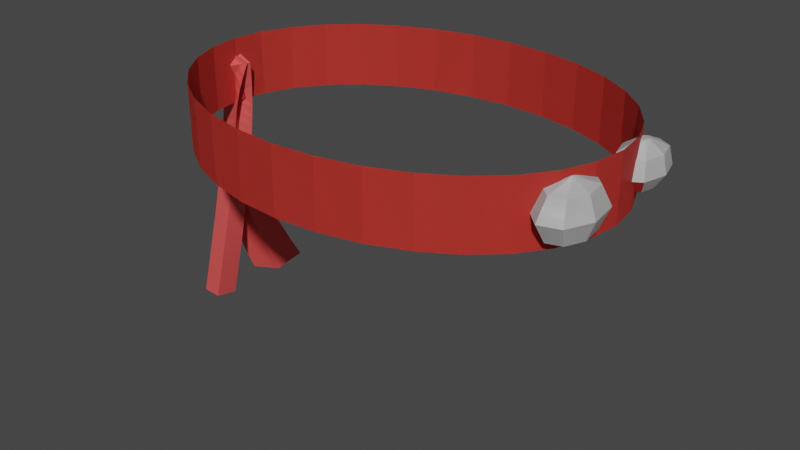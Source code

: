 # Source: bandana.blend  (saved by Blender 2.93.21; exported with 4.5.12 LTS)
import bpy
from mathutils import Matrix  # noqa: F401  (used for matrix-valued properties, if any)

bpy.ops.wm.read_factory_settings(use_empty=True)
scene = bpy.context.scene
scene.name = 'Scene'

# ---- collections
col_collection = bpy.data.collections.new('Collection'); scene.collection.children.link(col_collection)

# ---- materials (node trees are filled in below, after node groups)
mat_bandana_001 = bpy.data.materials.new('Bandana.001')
mat_bandana_001.use_transparent_shadow = False
mat_eyes = bpy.data.materials.new('Eyes')
mat_eyes.use_transparent_shadow = False
mat_bandana_002 = bpy.data.materials.new('Bandana.002')
mat_bandana_002.use_transparent_shadow = False
mat_bandana = bpy.data.materials.new('Bandana')
mat_bandana.use_transparent_shadow = False
mat_bandana_003 = bpy.data.materials.new('Bandana.003')
mat_bandana_003.use_transparent_shadow = False
mat_eyes_001 = bpy.data.materials.new('Eyes.001')
mat_eyes_001.use_transparent_shadow = False

# ---- material node trees
mat_bandana_001.use_nodes = True; mat_bandana_001.node_tree.nodes.clear()
_N = mat_bandana_001.node_tree.nodes; _L = mat_bandana_001.node_tree.links
n0 = _N.new('ShaderNodeBsdfPrincipled'); n0.name = 'Principled BSDF'; n0.location = (10, 300)
n0.distribution = 'GGX'
n0.subsurface_method = 'BURLEY'
n0.inputs[0].default_value = (0.8, 0.06162, 0.04723, 1.0)
n0.inputs[3].default_value = 1.45
n0.inputs[27].default_value = (0.0, 0.0, 0.0, 1.0)
n0.inputs[28].default_value = 1.0
n1 = _N.new('ShaderNodeOutputMaterial'); n1.name = 'Material Output'; n1.location = (300, 300)
_L.new(n0.outputs[0], n1.inputs[0])
n1.is_active_output = True
mat_eyes.use_nodes = True; mat_eyes.node_tree.nodes.clear()
_N = mat_eyes.node_tree.nodes; _L = mat_eyes.node_tree.links
n0 = _N.new('ShaderNodeBsdfPrincipled'); n0.name = 'Principled BSDF'; n0.location = (10, 300)
n0.distribution = 'GGX'
n0.subsurface_method = 'BURLEY'
n0.inputs[3].default_value = 1.45
n0.inputs[27].default_value = (0.0, 0.0, 0.0, 1.0)
n0.inputs[28].default_value = 1.0
n1 = _N.new('ShaderNodeOutputMaterial'); n1.name = 'Material Output'; n1.location = (300, 300)
_L.new(n0.outputs[0], n1.inputs[0])
n1.is_active_output = True
mat_bandana_002.use_nodes = True; mat_bandana_002.node_tree.nodes.clear()
_N = mat_bandana_002.node_tree.nodes; _L = mat_bandana_002.node_tree.links
n0 = _N.new('ShaderNodeBsdfPrincipled'); n0.name = 'Principled BSDF'; n0.location = (10, 300)
n0.distribution = 'GGX'
n0.subsurface_method = 'BURLEY'
n0.inputs[0].default_value = (0.8, 0.08682, 0.08474, 1.0)
n0.inputs[3].default_value = 1.45
n0.inputs[27].default_value = (0.0, 0.0, 0.0, 1.0)
n0.inputs[28].default_value = 1.0
n1 = _N.new('ShaderNodeOutputMaterial'); n1.name = 'Material Output'; n1.location = (300, 300)
_L.new(n0.outputs[0], n1.inputs[0])
n1.is_active_output = True
mat_bandana.use_nodes = True; mat_bandana.node_tree.nodes.clear()
_N = mat_bandana.node_tree.nodes; _L = mat_bandana.node_tree.links
n0 = _N.new('ShaderNodeBsdfPrincipled'); n0.name = 'Principled BSDF'; n0.location = (10, 300)
n0.distribution = 'GGX'
n0.subsurface_method = 'BURLEY'
n0.inputs[0].default_value = (0.8, 0.07803, 0.07223, 1.0)
n0.inputs[3].default_value = 1.45
n0.inputs[27].default_value = (0.0, 0.0, 0.0, 1.0)
n0.inputs[28].default_value = 1.0
n1 = _N.new('ShaderNodeOutputMaterial'); n1.name = 'Material Output'; n1.location = (300, 300)
_L.new(n0.outputs[0], n1.inputs[0])
n1.is_active_output = True
mat_bandana_003.use_nodes = True; mat_bandana_003.node_tree.nodes.clear()
_N = mat_bandana_003.node_tree.nodes; _L = mat_bandana_003.node_tree.links
n0 = _N.new('ShaderNodeBsdfPrincipled'); n0.name = 'Principled BSDF'; n0.location = (10, 300)
n0.distribution = 'GGX'
n0.subsurface_method = 'BURLEY'
n0.inputs[0].default_value = (0.8, 0.06162, 0.04723, 1.0)
n0.inputs[3].default_value = 1.45
n0.inputs[27].default_value = (0.0, 0.0, 0.0, 1.0)
n0.inputs[28].default_value = 1.0
n1 = _N.new('ShaderNodeOutputMaterial'); n1.name = 'Material Output'; n1.location = (300, 300)
_L.new(n0.outputs[0], n1.inputs[0])
n1.is_active_output = True
mat_eyes_001.use_nodes = True; mat_eyes_001.node_tree.nodes.clear()
_N = mat_eyes_001.node_tree.nodes; _L = mat_eyes_001.node_tree.links
n0 = _N.new('ShaderNodeBsdfPrincipled'); n0.name = 'Principled BSDF'; n0.location = (10, 300)
n0.distribution = 'GGX'
n0.subsurface_method = 'BURLEY'
n0.inputs[3].default_value = 1.45
n0.inputs[27].default_value = (0.0, 0.0, 0.0, 1.0)
n0.inputs[28].default_value = 1.0
n1 = _N.new('ShaderNodeOutputMaterial'); n1.name = 'Material Output'; n1.location = (300, 300)
_L.new(n0.outputs[0], n1.inputs[0])
n1.is_active_output = True

# ---- world
world_world = bpy.data.worlds.new('World'); scene.world = world_world
world_world.use_nodes = True; world_world.node_tree.nodes.clear()
_N = world_world.node_tree.nodes; _L = world_world.node_tree.links
n0 = _N.new('ShaderNodeOutputWorld'); n0.name = 'World Output'; n0.location = (300, 300)
n1 = _N.new('ShaderNodeBackground'); n1.name = 'Background'; n1.location = (10, 300)
n1.inputs[0].default_value = (0.05088, 0.05088, 0.05088, 1.0)
_L.new(n1.outputs[0], n0.inputs[0])
n0.is_active_output = True
world_world.color = (0.05088, 0.05088, 0.05088)
world_world.use_sun_shadow = False
world_world.sun_shadow_jitter_overblur = 0.0

# ---- meshes
me_cylinder = bpy.data.meshes.new('Cylinder')
me_cylinder.from_pydata([(0.0, 1.0, -0.3), (0.0, 1.0, 0.3), (0.1951, 0.9808, -0.3), (0.1951, 0.9808, 0.3), (0.3827, 0.9239, -0.3), (0.3827, 0.9239, 0.3), (0.5556, 0.8315, -0.3), (0.5556, 0.8315, 0.3), (0.7071, 0.7071, -0.3), (0.7071, 0.7071, 0.3), (0.8315, 0.5556, -0.3), (0.8315, 0.5556, 0.3), (0.9239, 0.3827, -0.3), (0.9239, 0.3827, 0.3), (0.9808, 0.1951, -0.3), (0.9808, 0.1951, 0.3), (1.0, -4.371e-08, -0.3), (1.0, -4.371e-08, 0.3), (0.9808, -0.1951, -0.3), (0.9808, -0.1951, 0.3), (0.9239, -0.3827, -0.3), (0.9239, -0.3827, 0.3), (0.8315, -0.5556, -0.3), (0.8315, -0.5556, 0.3), (0.7071, -0.7071, -0.3), (0.7071, -0.7071, 0.3), (0.5556, -0.8315, -0.3), (0.5556, -0.8315, 0.3), (0.3827, -0.9239, -0.3), (0.3827, -0.9239, 0.3), (0.1951, -0.9808, -0.3), (0.1951, -0.9808, 0.3), (-8.742e-08, -1.0, -0.3), (-8.742e-08, -1.0, 0.3), (-0.1951, -0.9808, -0.3), (-0.1951, -0.9808, 0.3), (-0.3827, -0.9239, -0.3), (-0.3827, -0.9239, 0.3), (-0.5556, -0.8315, -0.3), (-0.5556, -0.8315, 0.3), (-0.7071, -0.7071, -0.3), (-0.7071, -0.7071, 0.3), (-0.8315, -0.5556, -0.3), (-0.8315, -0.5556, 0.3), (-0.9239, -0.3827, -0.3), (-0.9239, -0.3827, 0.3), (-0.9808, -0.1951, -0.3), (-0.9808, -0.1951, 0.3), (-1.0, 1.192e-08, -0.3), (-1.0, 1.192e-08, 0.3), (-0.9808, 0.1951, -0.3), (-0.9808, 0.1951, 0.3), (-0.9239, 0.3827, -0.3), (-0.9239, 0.3827, 0.3), (-0.8315, 0.5556, -0.3), (-0.8315, 0.5556, 0.3), (-0.7071, 0.7071, -0.3), (-0.7071, 0.7071, 0.3), (-0.5556, 0.8315, -0.3), (-0.5556, 0.8315, 0.3), (-0.3827, 0.9239, -0.3), (-0.3827, 0.9239, 0.3), (-0.1951, 0.9808, -0.3), (-0.1951, 0.9808, 0.3), (0.95, 0.3743, 0.206), (1.054, -0.1944, -5.409e-09), (0.95, 0.5079, 0.1167), (0.95, 0.45, -0.1746), (0.8633, -0.2988, -0.1768), (1.023, -0.2351, -0.1768), (0.8633, -0.2988, 0.1768), (0.9672, -0.16, 0.1768), (0.8274, -0.2846, -5.409e-09), (0.95, -0.3333, -0.25), (0.9645, 0.3623, 0.206), (1.012, 0.4568, 0.1167), (1.023, 0.479, -0.04097), (0.9912, 0.4158, -0.1746), (0.95, -0.3333, 0.25), (0.9744, -0.08814, -5.409e-09), (0.9705, 0.3333, 0.206), (1.037, 0.3333, 0.1167), (1.053, 0.3333, -0.04097), (1.008, 0.3333, -0.1746), (0.8765, -0.4315, -0.1768), (0.9672, -0.16, -0.1768), (1.073, -0.3821, -5.409e-09), (0.8765, -0.4315, 0.1768), (0.9645, 0.3044, 0.206), (0.8461, -0.4722, -5.409e-09), (1.012, 0.2099, 0.1167), (1.023, 0.1877, -0.04097), (0.9912, 0.2508, -0.1746), (1.037, -0.3678, -0.1768), (1.037, -0.3678, 0.1768), (0.95, 0.2924, 0.206), (0.95, 0.1587, 0.1167), (0.95, 0.1274, -0.04097), (0.95, 0.2167, -0.1746), (0.9328, -0.5067, -0.1768), (0.9355, 0.3044, 0.206), (0.8883, 0.2099, 0.1167), (0.8772, 0.1877, -0.04097), (0.9328, -0.5067, 0.1768), (0.9088, 0.2508, -0.1746), (0.9256, -0.5785, -5.409e-09), (0.95, 0.3333, 0.21), (0.9295, 0.3333, 0.206), (0.8627, 0.3333, 0.1167), (0.847, 0.3333, -0.04097), (0.8917, 0.3333, -0.1746), (0.9355, 0.3623, 0.206), (0.8883, 0.4568, 0.1167), (0.9991, -0.4803, -0.1768), (0.8772, 0.479, -0.04097), (0.9088, 0.4158, -0.1746), (0.9991, -0.4803, 0.1768), (1.019, -0.5412, -5.409e-09), (1.023, -0.2351, 0.1768), (0.95, 0.5393, -0.04097), (0.95, 0.3333, -0.21), (0.9009, -0.1863, -0.1768), (0.9009, -0.1863, 0.1768), (0.8806, -0.1255, -5.409e-09)], [], [(0, 1, 3, 2), (2, 3, 5, 4), (4, 5, 7, 6), (6, 7, 9, 8), (8, 9, 11, 10), (10, 11, 13, 12), (12, 13, 15, 14), (14, 15, 17, 16), (16, 17, 19, 18), (18, 19, 21, 20), (20, 21, 23, 22), (22, 23, 25, 24), (24, 25, 27, 26), (26, 27, 29, 28), (28, 29, 31, 30), (30, 31, 33, 32), (32, 33, 35, 34), (34, 35, 37, 36), (36, 37, 39, 38), (38, 39, 41, 40), (40, 41, 43, 42), (42, 43, 45, 44), (44, 45, 47, 46), (46, 47, 49, 48), (48, 49, 51, 50), (50, 51, 53, 52), (52, 53, 55, 54), (54, 55, 57, 56), (56, 57, 59, 58), (58, 59, 61, 60), (60, 61, 63, 62), (62, 63, 1, 0), (96, 90, 88, 95), (75, 66, 64, 74), (92, 83, 82, 91), (81, 75, 74, 80), (76, 119, 66, 75), (74, 106, 80), (113, 117, 105, 99), (67, 77, 120), (77, 83, 120), (77, 67, 119, 76), (108, 101, 100, 107), (91, 82, 81, 90), (93, 86, 117, 113), (90, 81, 80, 88), (79, 85, 121, 123), (83, 92, 120), (80, 106, 88), (73, 121, 85), (122, 70, 78), (98, 92, 91, 97), (97, 91, 90, 96), (112, 108, 107, 111), (92, 98, 120), (123, 121, 68, 72), (69, 93, 73), (99, 105, 89, 84), (88, 106, 95), (78, 116, 94), (117, 86, 94, 116), (87, 70, 72, 89), (99, 84, 73), (72, 68, 84, 89), (122, 123, 72, 70), (102, 97, 96, 101), (104, 98, 97, 102), (103, 105, 117, 116), (98, 104, 120), (95, 106, 100), (78, 118, 71), (65, 69, 85, 79), (87, 103, 78), (103, 87, 89, 105), (73, 85, 69), (65, 118, 94, 86), (110, 104, 102, 109), (109, 102, 101, 108), (104, 110, 120), (113, 99, 73), (100, 106, 107), (71, 122, 78), (115, 110, 109, 114), (114, 109, 108, 112), (110, 115, 120), (107, 106, 111), (122, 71, 79, 123), (65, 79, 71, 118), (115, 67, 120), (93, 69, 65, 86), (103, 116, 78), (111, 106, 64), (101, 96, 95, 100), (68, 121, 73), (64, 106, 74), (113, 73, 93), (94, 118, 78), (84, 68, 73), (70, 87, 78), (82, 76, 75, 81), (83, 77, 76, 82), (114, 119, 67, 115), (112, 66, 119, 114), (111, 64, 66, 112)])
me_cylinder.polygons.foreach_set('material_index', [0, 0, 0, 0, 0, 0, 0, 0, 0, 0, 0, 0, 0, 0, 0, 0, 0, 0, 0, 0, 0, 0, 0, 0, 0, 0, 0, 0, 0, 0, 0, 0, 1, 1, 1, 1, 1, 1, 1, 1, 1, 1, 1, 1, 1, 1, 1, 1, 1, 0, 1, 0, 1, 1, 0, 1, 1, 1, 1, 1, 1, 1, 0, 1, 1, 1, 1, 1, 0, 1, 1, 1, 1, 1, 1, 1, 1, 1, 0, 1, 1, 1, 1, 1, 0, 1, 1, 1, 0, 1, 1, 1, 1, 0, 1, 1, 1, 0, 1, 1, 1, 1, 1, 1])
_uv = me_cylinder.uv_layers.new(name='UVMap')
_uv.uv.foreach_set('vector', [1.0, 0.5, 1.0, 1.0, 0.9688, 1.0, 0.9688, 0.5, 0.9688, 0.5, 0.9688, 1.0, 0.9375, 1.0, 0.9375, 0.5, 0.9375, 0.5, 0.9375, 1.0, 0.9062, 1.0, 0.9062, 0.5, 0.9062, 0.5, 0.9062, 1.0, 0.875, 1.0, 0.875, 0.5, 0.875, 0.5, 0.875, 1.0, 0.8438, 1.0, 0.8438, 0.5, 0.8438, 0.5, 0.8438, 1.0, 0.8125, 1.0, 0.8125, 0.5, 0.8125, 0.5, 0.8125, 1.0, 0.7812, 1.0, 0.7812, 0.5, 0.7812, 0.5, 0.7812, 1.0, 0.75, 1.0, 0.75, 0.5, 0.75, 0.5, 0.75, 1.0, 0.7188, 1.0, 0.7188, 0.5, 0.7188, 0.5, 0.7188, 1.0, 0.6875, 1.0, 0.6875, 0.5, 0.6875, 0.5, 0.6875, 1.0, 0.6562, 1.0, 0.6562, 0.5, 0.6562, 0.5, 0.6562, 1.0, 0.625, 1.0, 0.625, 0.5, 0.625, 0.5, 0.625, 1.0, 0.5938, 1.0, 0.5938, 0.5, 0.5938, 0.5, 0.5938, 1.0, 0.5625, 1.0, 0.5625, 0.5, 0.5625, 0.5, 0.5625, 1.0, 0.5312, 1.0, 0.5312, 0.5, 0.5312, 0.5, 0.5312, 1.0, 0.5, 1.0, 0.5, 0.5, 0.5, 0.5, 0.5, 1.0, 0.4688, 1.0, 0.4688, 0.5, 0.4688, 0.5, 0.4688, 1.0, 0.4375, 1.0, 0.4375, 0.5, 0.4375, 0.5, 0.4375, 1.0, 0.4062, 1.0, 0.4062, 0.5, 0.4062, 0.5, 0.4062, 1.0, 0.375, 1.0, 0.375, 0.5, 0.375, 0.5, 0.375, 1.0, 0.3438, 1.0, 0.3438, 0.5, 0.3438, 0.5, 0.3438, 1.0, 0.3125, 1.0, 0.3125, 0.5, 0.3125, 0.5, 0.3125, 1.0, 0.2812, 1.0, 0.2812, 0.5, 0.2812, 0.5, 0.2812, 1.0, 0.25, 1.0, 0.25, 0.5, 0.25, 0.5, 0.25, 1.0, 0.2188, 1.0, 0.2188, 0.5, 0.2188, 0.5, 0.2188, 1.0, 0.1875, 1.0, 0.1875, 0.5, 0.1875, 0.5, 0.1875, 1.0, 0.1562, 1.0, 0.1562, 0.5, 0.1562, 0.5, 0.1562, 1.0, 0.125, 1.0, 0.125, 0.5, 0.125, 0.5, 0.125, 1.0, 0.09375, 1.0, 0.09375, 0.5, 0.09375, 0.5, 0.09375, 1.0, 0.0625, 1.0, 0.0625, 0.5, 0.0625, 0.5, 0.0625, 1.0, 0.03125, 1.0, 0.03125, 0.5, 0.03125, 0.5, 0.03125, 1.0, 0.0, 1.0, 0.0, 0.5, 0.25, 0.6875, 0.375, 0.6875, 0.375, 0.9375, 0.25, 0.9375, 0.625, 0.6875, 0.75, 0.6875, 0.75, 0.9375, 0.625, 0.9375, 0.375, 0.1875, 0.5, 0.1875, 0.5, 0.4375, 0.375, 0.4375, 0.5, 0.6875, 0.625, 0.6875, 0.625, 0.9375, 0.5, 0.9375, 0.625, 0.4375, 0.75, 0.4375, 0.75, 0.6875, 0.625, 0.6875, 0.625, 0.9375, 0.5156, 1.0, 0.5, 0.9375, 0.3438, 0.25, 0.3437, 0.5, 0.2187, 0.5, 0.2188, 0.25, 0.75, 0.1875, 0.625, 0.1875, 0.7969, 0.0, 0.625, 0.1875, 0.5, 0.1875, 0.6719, 0.0, 0.625, 0.1875, 0.75, 0.1875, 0.75, 0.4375, 0.625, 0.4375, 1.0, 0.6875, 0.125, 0.6875, 0.125, 0.9375, 1.0, 0.9375, 0.375, 0.4375, 0.5, 0.4375, 0.5, 0.6875, 0.375, 0.6875, 0.4688, 0.25, 0.4687, 0.5, 0.3437, 0.5, 0.3438, 0.25, 0.375, 0.6875, 0.5, 0.6875, 0.5, 0.9375, 0.375, 0.9375, 0.7188, 0.5, 0.7188, 0.25, 0.8438, 0.25, 0.8437, 0.5, 0.5, 0.1875, 0.375, 0.1875, 0.5469, 0.0, 0.5, 0.9375, 0.3906, 1.0, 0.375, 0.9375, 0.9219, 0.0, 0.8438, 0.25, 0.7188, 0.25, 0.8438, 0.75, 0.9688, 0.75, 0.7656, 1.0, 0.25, 0.1875, 0.375, 0.1875, 0.375, 0.4375, 0.25, 0.4375, 0.25, 0.4375, 0.375, 0.4375, 0.375, 0.6875, 0.25, 0.6875, 0.875, 0.6875, 2.98e-08, 0.6875, 1.0, 0.9375, 0.875, 0.9375, 0.375, 0.1875, 0.25, 0.1875, 0.4219, 0.0, 0.8437, 0.5, 0.8438, 0.25, 0.9688, 0.25, 0.9687, 0.5, 0.5938, 0.25, 0.4688, 0.25, 0.6719, 0.0, 0.2188, 0.25, 0.2187, 0.5, 0.09375, 0.5, 0.09375, 0.25, 0.375, 0.9375, 0.2656, 1.0, 0.25, 0.9375, 0.2656, 1.0, 0.3438, 0.75, 0.4688, 0.75, 0.3437, 0.5, 0.4687, 0.5, 0.4688, 0.75, 0.3438, 0.75, 0.09375, 0.75, 0.9688, 0.75, 0.9687, 0.5, 0.09375, 0.5, 0.2188, 0.25, 0.09375, 0.25, 0.2969, 0.0, 0.9687, 0.5, 0.9688, 0.25, 0.09375, 0.25, 0.09375, 0.5, 0.8438, 0.75, 0.8437, 0.5, 0.9687, 0.5, 0.9688, 0.75, 0.125, 0.4375, 0.25, 0.4375, 0.25, 0.6875, 0.125, 0.6875, 0.125, 0.1875, 0.25, 0.1875, 0.25, 0.4375, 0.125, 0.4375, 0.2188, 0.75, 0.2187, 0.5, 0.3437, 0.5, 0.3438, 0.75, 0.25, 0.1875, 0.125, 0.1875, 0.2969, 0.0, 0.25, 0.9375, 0.1406, 1.0, 0.125, 0.9375, 0.5156, 1.0, 0.5938, 0.75, 0.7188, 0.75, 0.5938, 0.5, 0.5938, 0.25, 0.7188, 0.25, 0.7188, 0.5, 0.09375, 0.75, 0.2188, 0.75, 0.01563, 1.0, 0.2188, 0.75, 0.09375, 0.75, 0.09375, 0.5, 0.2187, 0.5, 0.7969, 0.0, 0.7188, 0.25, 0.5938, 0.25, 0.5938, 0.5, 0.5938, 0.75, 0.4688, 0.75, 0.4687, 0.5, 1.0, 0.1875, 0.125, 0.1875, 0.125, 0.4375, 1.0, 0.4375, 1.0, 0.4375, 0.125, 0.4375, 0.125, 0.6875, 1.0, 0.6875, 0.125, 0.1875, 1.0, 0.1875, 0.1719, 0.0, 0.3438, 0.25, 0.2188, 0.25, 0.4219, 0.0, 0.125, 0.9375, 0.01563, 1.0, 1.0, 0.9375, 0.7188, 0.75, 0.8438, 0.75, 0.6406, 1.0, 0.875, 0.1875, 0.0, 0.1875, 0.0, 0.4375, 0.875, 0.4375, 0.875, 0.4375, 0.0, 0.4375, 2.98e-08, 0.6875, 0.875, 0.6875, 1.0, 0.1875, 0.875, 0.1875, 0.04688, 0.0, 1.0, 0.9375, 0.8906, 1.0, 0.875, 0.9375, 0.8438, 0.75, 0.7188, 0.75, 0.7188, 0.5, 0.8437, 0.5, 0.5938, 0.5, 0.7188, 0.5, 0.7188, 0.75, 0.5938, 0.75, 0.875, 0.1875, 0.75, 0.1875, 0.9219, 0.0, 0.4688, 0.25, 0.5938, 0.25, 0.5938, 0.5, 0.4687, 0.5, 0.2188, 0.75, 0.3438, 0.75, 0.1406, 1.0, 0.875, 0.9375, 0.7656, 1.0, 0.75, 0.9375, 0.125, 0.6875, 0.25, 0.6875, 0.25, 0.9375, 0.125, 0.9375, 0.9688, 0.25, 0.8438, 0.25, 0.04688, 0.0, 0.75, 0.9375, 0.6406, 1.0, 0.625, 0.9375, 0.3438, 0.25, 0.5469, 0.0, 0.4688, 0.25, 0.4688, 0.75, 0.5938, 0.75, 0.3906, 1.0, 0.09375, 0.25, 0.9688, 0.25, 0.1719, 0.0, 0.9688, 0.75, 0.09375, 0.75, 0.8906, 1.0, 0.5, 0.4375, 0.625, 0.4375, 0.625, 0.6875, 0.5, 0.6875, 0.5, 0.1875, 0.625, 0.1875, 0.625, 0.4375, 0.5, 0.4375, 0.875, 0.4375, 0.75, 0.4375, 0.75, 0.1875, 0.875, 0.1875, 0.875, 0.6875, 0.75, 0.6875, 0.75, 0.4375, 0.875, 0.4375, 0.875, 0.9375, 0.75, 0.9375, 0.75, 0.6875, 0.875, 0.6875])
me_cylinder.materials.append(mat_bandana_001)
me_cylinder.materials.append(mat_eyes)
me_cylinder.use_remesh_fix_poles = True
me_cylinder.use_remesh_preserve_attributes = False
me_cylinder.update()
me_cube_001 = bpy.data.meshes.new('Cube.001')
me_cube_001.from_pydata([(-9.095, -43.37, -21.78), (-8.842, -46.01, -20.93), (-10.37, -42.42, -22.02), (-10.07, -45.42, -21.33), (-9.049, -43.62, -22.34), (-8.78, -46.28, -21.47), (-10.34, -42.64, -22.6), (-10.02, -45.68, -21.88), (-10.4, -42.19, -21.4), (-9.141, -43.12, -21.19), (-8.905, -45.73, -20.36), (-10.12, -45.15, -20.74), (-10.43, -41.97, -20.8), (-9.183, -42.88, -20.6), (-8.965, -45.46, -19.79), (-10.17, -44.89, -20.16), (-10.46, -41.73, -20.11), (-9.229, -42.61, -19.93), (-9.031, -45.15, -19.14), (-10.23, -44.6, -19.49), (-10.48, -41.53, -19.51), (-9.265, -42.39, -19.36), (-9.084, -44.9, -18.59), (-10.27, -44.37, -18.92), (-10.51, -41.26, -18.68), (-9.311, -42.09, -18.56), (-9.155, -44.56, -17.82), (-10.33, -44.05, -18.13), (-10.53, -41.02, -17.88), (-9.351, -41.81, -17.78), (-9.219, -44.24, -17.08), (-10.37, -43.76, -17.37), (-10.54, -40.8, -17.06), (-9.387, -41.53, -16.98), (-9.281, -43.92, -16.32), (-10.42, -43.47, -16.58), (-10.55, -40.57, -16.16), (-9.419, -41.26, -16.11), (-9.344, -43.57, -15.48), (-10.46, -43.15, -15.72), (-10.55, -40.38, -15.29), (-9.444, -41.0, -15.26), (-9.4, -43.24, -14.66), (-10.5, -42.86, -14.87), (-10.54, -40.19, -14.31), (-9.465, -40.74, -14.3), (-9.458, -42.89, -13.72), (-10.53, -42.56, -13.91), (-10.52, -40.0, -13.19), (-9.48, -40.47, -13.21), (-9.514, -42.52, -12.66), (-10.56, -42.25, -12.83), (-10.5, -39.89, -12.44), (-9.484, -40.3, -12.48), (-9.547, -42.28, -11.96), (-10.58, -42.05, -12.1), (-10.46, -39.78, -11.39), (-9.478, -40.09, -11.44), (-9.587, -41.97, -10.96), (-10.59, -41.81, -11.09), (-10.41, -39.71, -10.34), (-9.463, -39.91, -10.4), (-9.62, -41.67, -9.951), (-10.59, -41.58, -10.05), (-10.36, -39.68, -9.391), (-9.441, -39.78, -9.45), (-9.641, -41.42, -9.021), (-10.58, -41.4, -9.097), (-10.3, -39.68, -8.483), (-9.413, -39.68, -8.542), (-9.652, -41.2, -8.124), (-10.57, -41.25, -8.186), (-10.2, -39.73, -7.192), (-9.362, -39.58, -7.258), (-9.657, -40.92, -6.85), (-10.53, -41.09, -6.897), (-10.09, -39.86, -5.93), (-9.289, -39.54, -5.976), (-9.65, -40.69, -5.584), (-10.49, -40.98, -5.621), (-10.01, -39.97, -5.13), (-9.234, -39.55, -5.156), (-9.638, -40.56, -4.771), (-10.45, -40.93, -4.806), (-9.898, -40.16, -4.095), (-9.153, -39.6, -4.086), (-9.615, -40.42, -3.704), (-10.38, -40.92, -3.724), (-9.762, -40.44, -2.957), (-9.053, -39.71, -2.912), (-9.571, -40.31, -2.508), (-10.3, -40.95, -2.532), (-9.612, -40.78, -1.832), (-8.942, -39.87, -1.745), (-9.511, -40.25, -1.304), (-10.2, -41.04, -1.346), (-9.464, -41.15, -0.7954), (-8.816, -40.09, -0.6446), (-9.444, -40.23, -0.1719), (-10.1, -41.17, -0.2375), (-9.287, -41.65, 0.3619), (-8.66, -40.41, 0.5978), (-9.355, -40.27, 1.121), (-9.964, -41.39, 1.025)], [], [(3, 2, 8, 11), (2, 3, 7, 6), (6, 7, 5, 4), (4, 5, 1, 0), (2, 6, 4, 0), (7, 3, 1, 5), (10, 11, 15, 14), (0, 1, 10, 9), (1, 3, 11, 10), (2, 0, 9, 8), (12, 13, 17, 16), (8, 9, 13, 12), (11, 8, 12, 15), (9, 10, 14, 13), (19, 16, 20, 23), (15, 12, 16, 19), (13, 14, 18, 17), (14, 15, 19, 18), (22, 23, 27, 26), (17, 18, 22, 21), (18, 19, 23, 22), (16, 17, 21, 20), (27, 24, 28, 31), (20, 21, 25, 24), (23, 20, 24, 27), (21, 22, 26, 25), (29, 30, 34, 33), (25, 26, 30, 29), (26, 27, 31, 30), (24, 25, 29, 28), (34, 35, 39, 38), (30, 31, 35, 34), (28, 29, 33, 32), (31, 28, 32, 35), (39, 36, 40, 43), (32, 33, 37, 36), (35, 32, 36, 39), (33, 34, 38, 37), (42, 43, 47, 46), (37, 38, 42, 41), (38, 39, 43, 42), (36, 37, 41, 40), (46, 47, 51, 50), (40, 41, 45, 44), (43, 40, 44, 47), (41, 42, 46, 45), (51, 48, 52, 55), (44, 45, 49, 48), (47, 44, 48, 51), (45, 46, 50, 49), (54, 55, 59, 58), (49, 50, 54, 53), (50, 51, 55, 54), (48, 49, 53, 52), (56, 57, 61, 60), (52, 53, 57, 56), (55, 52, 56, 59), (53, 54, 58, 57), (63, 60, 64, 67), (59, 56, 60, 63), (57, 58, 62, 61), (58, 59, 63, 62), (66, 67, 71, 70), (61, 62, 66, 65), (62, 63, 67, 66), (60, 61, 65, 64), (71, 68, 72, 75), (64, 65, 69, 68), (67, 64, 68, 71), (65, 66, 70, 69), (73, 74, 78, 77), (69, 70, 74, 73), (70, 71, 75, 74), (68, 69, 73, 72), (78, 79, 83, 82), (74, 75, 79, 78), (72, 73, 77, 76), (75, 72, 76, 79), (83, 80, 84, 87), (76, 77, 81, 80), (79, 76, 80, 83), (77, 78, 82, 81), (86, 87, 91, 90), (81, 82, 86, 85), (82, 83, 87, 86), (80, 81, 85, 84), (90, 91, 95, 94), (84, 85, 89, 88), (87, 84, 88, 91), (85, 86, 90, 89), (95, 92, 96, 99), (88, 89, 93, 92), (91, 88, 92, 95), (89, 90, 94, 93), (98, 99, 103, 102), (93, 94, 98, 97), (94, 95, 99, 98), (92, 93, 97, 96), (101, 102, 103, 100), (96, 97, 101, 100), (99, 96, 100, 103), (97, 98, 102, 101)])
_uv = me_cube_001.uv_layers.new(name='UVMap')
_uv.uv.foreach_set('vector', [0.625, 0.25, 0.375, 0.25, 0.375, 0.25, 0.625, 0.25, 0.375, 0.25, 0.625, 0.25, 0.625, 0.5, 0.375, 0.5, 0.375, 0.5, 0.625, 0.5, 0.625, 0.75, 0.375, 0.75, 0.375, 0.75, 0.625, 0.75, 0.625, 1.0, 0.375, 1.0, 0.125, 0.5, 0.375, 0.5, 0.375, 0.75, 0.125, 0.75, 0.625, 0.5, 0.875, 0.5, 0.875, 0.75, 0.625, 0.75, 0.875, 0.75, 0.875, 0.5, 0.875, 0.5, 0.875, 0.75, 0.375, 1.0, 0.625, 1.0, 0.625, 1.0, 0.375, 1.0, 0.875, 0.75, 0.875, 0.5, 0.875, 0.5, 0.875, 0.75, 0.125, 0.5, 0.125, 0.75, 0.125, 0.75, 0.125, 0.5, 0.125, 0.5, 0.125, 0.75, 0.125, 0.75, 0.125, 0.5, 0.125, 0.5, 0.125, 0.75, 0.125, 0.75, 0.125, 0.5, 0.625, 0.25, 0.375, 0.25, 0.375, 0.25, 0.625, 0.25, 0.375, 1.0, 0.625, 1.0, 0.625, 1.0, 0.375, 1.0, 0.625, 0.25, 0.375, 0.25, 0.375, 0.25, 0.625, 0.25, 0.625, 0.25, 0.375, 0.25, 0.375, 0.25, 0.625, 0.25, 0.375, 1.0, 0.625, 1.0, 0.625, 1.0, 0.375, 1.0, 0.875, 0.75, 0.875, 0.5, 0.875, 0.5, 0.875, 0.75, 0.875, 0.75, 0.875, 0.5, 0.875, 0.5, 0.875, 0.75, 0.375, 1.0, 0.625, 1.0, 0.625, 1.0, 0.375, 1.0, 0.875, 0.75, 0.875, 0.5, 0.875, 0.5, 0.875, 0.75, 0.125, 0.5, 0.125, 0.75, 0.125, 0.75, 0.125, 0.5, 0.625, 0.25, 0.375, 0.25, 0.375, 0.25, 0.625, 0.25, 0.125, 0.5, 0.125, 0.75, 0.125, 0.75, 0.125, 0.5, 0.625, 0.25, 0.375, 0.25, 0.375, 0.25, 0.625, 0.25, 0.375, 1.0, 0.625, 1.0, 0.625, 1.0, 0.375, 1.0, 0.375, 1.0, 0.625, 1.0, 0.625, 1.0, 0.375, 1.0, 0.375, 1.0, 0.625, 1.0, 0.625, 1.0, 0.375, 1.0, 0.875, 0.75, 0.875, 0.5, 0.875, 0.5, 0.875, 0.75, 0.125, 0.5, 0.125, 0.75, 0.125, 0.75, 0.125, 0.5, 0.875, 0.75, 0.875, 0.5, 0.875, 0.5, 0.875, 0.75, 0.875, 0.75, 0.875, 0.5, 0.875, 0.5, 0.875, 0.75, 0.125, 0.5, 0.125, 0.75, 0.125, 0.75, 0.125, 0.5, 0.625, 0.25, 0.375, 0.25, 0.375, 0.25, 0.625, 0.25, 0.625, 0.25, 0.375, 0.25, 0.375, 0.25, 0.625, 0.25, 0.125, 0.5, 0.125, 0.75, 0.125, 0.75, 0.125, 0.5, 0.625, 0.25, 0.375, 0.25, 0.375, 0.25, 0.625, 0.25, 0.375, 1.0, 0.625, 1.0, 0.625, 1.0, 0.375, 1.0, 0.875, 0.75, 0.875, 0.5, 0.875, 0.5, 0.875, 0.75, 0.375, 1.0, 0.625, 1.0, 0.625, 1.0, 0.375, 1.0, 0.875, 0.75, 0.875, 0.5, 0.875, 0.5, 0.875, 0.75, 0.125, 0.5, 0.125, 0.75, 0.125, 0.75, 0.125, 0.5, 0.875, 0.75, 0.875, 0.5, 0.875, 0.5, 0.875, 0.75, 0.125, 0.5, 0.125, 0.75, 0.125, 0.75, 0.125, 0.5, 0.625, 0.25, 0.375, 0.25, 0.375, 0.25, 0.625, 0.25, 0.375, 1.0, 0.625, 1.0, 0.625, 1.0, 0.375, 1.0, 0.625, 0.25, 0.375, 0.25, 0.375, 0.25, 0.625, 0.25, 0.125, 0.5, 0.125, 0.75, 0.125, 0.75, 0.125, 0.5, 0.625, 0.25, 0.375, 0.25, 0.375, 0.25, 0.625, 0.25, 0.375, 1.0, 0.625, 1.0, 0.625, 1.0, 0.375, 1.0, 0.875, 0.75, 0.875, 0.5, 0.875, 0.5, 0.875, 0.75, 0.375, 1.0, 0.625, 1.0, 0.625, 1.0, 0.375, 1.0, 0.875, 0.75, 0.875, 0.5, 0.875, 0.5, 0.875, 0.75, 0.125, 0.5, 0.125, 0.75, 0.125, 0.75, 0.125, 0.5, 0.125, 0.5, 0.125, 0.75, 0.125, 0.75, 0.125, 0.5, 0.125, 0.5, 0.125, 0.75, 0.125, 0.75, 0.125, 0.5, 0.625, 0.25, 0.375, 0.25, 0.375, 0.25, 0.625, 0.25, 0.375, 1.0, 0.625, 1.0, 0.625, 1.0, 0.375, 1.0, 0.625, 0.25, 0.375, 0.25, 0.375, 0.25, 0.625, 0.25, 0.625, 0.25, 0.375, 0.25, 0.375, 0.25, 0.625, 0.25, 0.375, 1.0, 0.625, 1.0, 0.625, 1.0, 0.375, 1.0, 0.875, 0.75, 0.875, 0.5, 0.875, 0.5, 0.875, 0.75, 0.875, 0.75, 0.875, 0.5, 0.875, 0.5, 0.875, 0.75, 0.375, 1.0, 0.625, 1.0, 0.625, 1.0, 0.375, 1.0, 0.875, 0.75, 0.875, 0.5, 0.875, 0.5, 0.875, 0.75, 0.125, 0.5, 0.125, 0.75, 0.125, 0.75, 0.125, 0.5, 0.625, 0.25, 0.375, 0.25, 0.375, 0.25, 0.625, 0.25, 0.125, 0.5, 0.125, 0.75, 0.125, 0.75, 0.125, 0.5, 0.625, 0.25, 0.375, 0.25, 0.375, 0.25, 0.625, 0.25, 0.375, 1.0, 0.625, 1.0, 0.625, 1.0, 0.375, 1.0, 0.375, 1.0, 0.625, 1.0, 0.625, 1.0, 0.375, 1.0, 0.375, 1.0, 0.625, 1.0, 0.625, 1.0, 0.375, 1.0, 0.875, 0.75, 0.875, 0.5, 0.875, 0.5, 0.875, 0.75, 0.125, 0.5, 0.125, 0.75, 0.125, 0.75, 0.125, 0.5, 0.875, 0.75, 0.875, 0.5, 0.875, 0.5, 0.875, 0.75, 0.875, 0.75, 0.875, 0.5, 0.875, 0.5, 0.875, 0.75, 0.125, 0.5, 0.125, 0.75, 0.125, 0.75, 0.125, 0.5, 0.625, 0.25, 0.375, 0.25, 0.375, 0.25, 0.625, 0.25, 0.625, 0.25, 0.375, 0.25, 0.375, 0.25, 0.625, 0.25, 0.125, 0.5, 0.125, 0.75, 0.125, 0.75, 0.125, 0.5, 0.625, 0.25, 0.375, 0.25, 0.375, 0.25, 0.625, 0.25, 0.375, 1.0, 0.625, 1.0, 0.625, 1.0, 0.375, 1.0, 0.875, 0.75, 0.875, 0.5, 0.875, 0.5, 0.875, 0.75, 0.375, 1.0, 0.625, 1.0, 0.625, 1.0, 0.375, 1.0, 0.875, 0.75, 0.875, 0.5, 0.875, 0.5, 0.875, 0.75, 0.125, 0.5, 0.125, 0.75, 0.125, 0.75, 0.125, 0.5, 0.875, 0.75, 0.875, 0.5, 0.875, 0.5, 0.875, 0.75, 0.125, 0.5, 0.125, 0.75, 0.125, 0.75, 0.125, 0.5, 0.625, 0.25, 0.375, 0.25, 0.375, 0.25, 0.625, 0.25, 0.375, 1.0, 0.625, 1.0, 0.625, 1.0, 0.375, 1.0, 0.625, 0.25, 0.375, 0.25, 0.375, 0.25, 0.625, 0.25, 0.125, 0.5, 0.125, 0.75, 0.125, 0.75, 0.125, 0.5, 0.625, 0.25, 0.375, 0.25, 0.375, 0.25, 0.625, 0.25, 0.375, 1.0, 0.625, 1.0, 0.625, 1.0, 0.375, 1.0, 0.875, 0.75, 0.875, 0.5, 0.875, 0.5, 0.875, 0.75, 0.375, 1.0, 0.625, 1.0, 0.625, 1.0, 0.375, 1.0, 0.875, 0.75, 0.875, 0.5, 0.875, 0.5, 0.875, 0.75, 0.125, 0.5, 0.125, 0.75, 0.125, 0.75, 0.125, 0.5, 0.375, 0.0, 0.625, 0.0, 0.625, 0.25, 0.375, 0.25, 0.125, 0.5, 0.125, 0.75, 0.125, 0.75, 0.125, 0.5, 0.625, 0.25, 0.375, 0.25, 0.375, 0.25, 0.625, 0.25, 0.375, 1.0, 0.625, 1.0, 0.625, 1.0, 0.375, 1.0])
me_cube_001.materials.append(mat_bandana_002)
me_cube_001.use_remesh_fix_poles = True
me_cube_001.use_remesh_preserve_attributes = False
me_cube_001.update()
me_cube_002 = bpy.data.meshes.new('Cube.002')
me_cube_002.from_pydata([(-9.095, -43.37, -21.78), (-8.842, -46.01, -20.93), (-10.37, -42.42, -22.02), (-10.07, -45.42, -21.33), (-9.049, -43.62, -22.34), (-8.78, -46.28, -21.47), (-10.34, -42.64, -22.6), (-10.02, -45.68, -21.88), (-10.4, -42.19, -21.4), (-9.141, -43.12, -21.19), (-8.905, -45.73, -20.36), (-10.12, -45.15, -20.74), (-10.43, -41.97, -20.8), (-9.183, -42.88, -20.6), (-8.965, -45.46, -19.79), (-10.17, -44.89, -20.16), (-10.46, -41.73, -20.11), (-9.229, -42.61, -19.93), (-9.031, -45.15, -19.14), (-10.23, -44.6, -19.49), (-10.48, -41.53, -19.51), (-9.265, -42.39, -19.36), (-9.084, -44.9, -18.59), (-10.27, -44.37, -18.92), (-10.51, -41.26, -18.68), (-9.311, -42.09, -18.56), (-9.155, -44.56, -17.82), (-10.33, -44.05, -18.13), (-10.53, -41.02, -17.88), (-9.351, -41.81, -17.78), (-9.219, -44.24, -17.08), (-10.37, -43.76, -17.37), (-10.54, -40.8, -17.06), (-9.387, -41.53, -16.98), (-9.281, -43.92, -16.32), (-10.42, -43.47, -16.58), (-10.55, -40.57, -16.16), (-9.419, -41.26, -16.11), (-9.344, -43.57, -15.48), (-10.46, -43.15, -15.72), (-10.55, -40.38, -15.29), (-9.444, -41.0, -15.26), (-9.4, -43.24, -14.66), (-10.5, -42.86, -14.87), (-10.54, -40.19, -14.31), (-9.465, -40.74, -14.3), (-9.458, -42.89, -13.72), (-10.53, -42.56, -13.91), (-10.52, -40.0, -13.19), (-9.48, -40.47, -13.21), (-9.514, -42.52, -12.66), (-10.56, -42.25, -12.83), (-10.5, -39.89, -12.44), (-9.484, -40.3, -12.48), (-9.547, -42.28, -11.96), (-10.58, -42.05, -12.1), (-10.46, -39.78, -11.39), (-9.478, -40.09, -11.44), (-9.587, -41.97, -10.96), (-10.59, -41.81, -11.09), (-10.41, -39.71, -10.34), (-9.463, -39.91, -10.4), (-9.62, -41.67, -9.951), (-10.59, -41.58, -10.05), (-10.36, -39.68, -9.391), (-9.441, -39.78, -9.45), (-9.641, -41.42, -9.021), (-10.58, -41.4, -9.097), (-10.3, -39.68, -8.483), (-9.413, -39.68, -8.542), (-9.652, -41.2, -8.124), (-10.57, -41.25, -8.186), (-10.2, -39.73, -7.192), (-9.362, -39.58, -7.258), (-9.657, -40.92, -6.85), (-10.53, -41.09, -6.897), (-10.09, -39.86, -5.93), (-9.289, -39.54, -5.976), (-9.65, -40.69, -5.584), (-10.49, -40.98, -5.621), (-10.01, -39.97, -5.13), (-9.234, -39.55, -5.156), (-9.638, -40.56, -4.771), (-10.45, -40.93, -4.806), (-9.898, -40.16, -4.095), (-9.153, -39.6, -4.086), (-9.615, -40.42, -3.704), (-10.38, -40.92, -3.724), (-9.762, -40.44, -2.957), (-9.053, -39.71, -2.912), (-9.571, -40.31, -2.508), (-10.3, -40.95, -2.532), (-9.612, -40.78, -1.832), (-8.942, -39.87, -1.745), (-9.511, -40.25, -1.304), (-10.2, -41.04, -1.346), (-9.464, -41.15, -0.7954), (-8.816, -40.09, -0.6446), (-9.444, -40.23, -0.1719), (-10.1, -41.17, -0.2375), (-9.287, -41.65, 0.3619), (-8.66, -40.41, 0.5978), (-9.355, -40.27, 1.121), (-9.964, -41.39, 1.025)], [], [(3, 2, 8, 11), (2, 3, 7, 6), (6, 7, 5, 4), (4, 5, 1, 0), (2, 6, 4, 0), (7, 3, 1, 5), (10, 11, 15, 14), (0, 1, 10, 9), (1, 3, 11, 10), (2, 0, 9, 8), (12, 13, 17, 16), (8, 9, 13, 12), (11, 8, 12, 15), (9, 10, 14, 13), (19, 16, 20, 23), (15, 12, 16, 19), (13, 14, 18, 17), (14, 15, 19, 18), (22, 23, 27, 26), (17, 18, 22, 21), (18, 19, 23, 22), (16, 17, 21, 20), (27, 24, 28, 31), (20, 21, 25, 24), (23, 20, 24, 27), (21, 22, 26, 25), (29, 30, 34, 33), (25, 26, 30, 29), (26, 27, 31, 30), (24, 25, 29, 28), (34, 35, 39, 38), (30, 31, 35, 34), (28, 29, 33, 32), (31, 28, 32, 35), (39, 36, 40, 43), (32, 33, 37, 36), (35, 32, 36, 39), (33, 34, 38, 37), (42, 43, 47, 46), (37, 38, 42, 41), (38, 39, 43, 42), (36, 37, 41, 40), (46, 47, 51, 50), (40, 41, 45, 44), (43, 40, 44, 47), (41, 42, 46, 45), (51, 48, 52, 55), (44, 45, 49, 48), (47, 44, 48, 51), (45, 46, 50, 49), (54, 55, 59, 58), (49, 50, 54, 53), (50, 51, 55, 54), (48, 49, 53, 52), (56, 57, 61, 60), (52, 53, 57, 56), (55, 52, 56, 59), (53, 54, 58, 57), (63, 60, 64, 67), (59, 56, 60, 63), (57, 58, 62, 61), (58, 59, 63, 62), (66, 67, 71, 70), (61, 62, 66, 65), (62, 63, 67, 66), (60, 61, 65, 64), (71, 68, 72, 75), (64, 65, 69, 68), (67, 64, 68, 71), (65, 66, 70, 69), (73, 74, 78, 77), (69, 70, 74, 73), (70, 71, 75, 74), (68, 69, 73, 72), (78, 79, 83, 82), (74, 75, 79, 78), (72, 73, 77, 76), (75, 72, 76, 79), (83, 80, 84, 87), (76, 77, 81, 80), (79, 76, 80, 83), (77, 78, 82, 81), (86, 87, 91, 90), (81, 82, 86, 85), (82, 83, 87, 86), (80, 81, 85, 84), (90, 91, 95, 94), (84, 85, 89, 88), (87, 84, 88, 91), (85, 86, 90, 89), (95, 92, 96, 99), (88, 89, 93, 92), (91, 88, 92, 95), (89, 90, 94, 93), (98, 99, 103, 102), (93, 94, 98, 97), (94, 95, 99, 98), (92, 93, 97, 96), (101, 102, 103, 100), (96, 97, 101, 100), (99, 96, 100, 103), (97, 98, 102, 101)])
_uv = me_cube_002.uv_layers.new(name='UVMap')
_uv.uv.foreach_set('vector', [0.625, 0.25, 0.375, 0.25, 0.375, 0.25, 0.625, 0.25, 0.375, 0.25, 0.625, 0.25, 0.625, 0.5, 0.375, 0.5, 0.375, 0.5, 0.625, 0.5, 0.625, 0.75, 0.375, 0.75, 0.375, 0.75, 0.625, 0.75, 0.625, 1.0, 0.375, 1.0, 0.125, 0.5, 0.375, 0.5, 0.375, 0.75, 0.125, 0.75, 0.625, 0.5, 0.875, 0.5, 0.875, 0.75, 0.625, 0.75, 0.875, 0.75, 0.875, 0.5, 0.875, 0.5, 0.875, 0.75, 0.375, 1.0, 0.625, 1.0, 0.625, 1.0, 0.375, 1.0, 0.875, 0.75, 0.875, 0.5, 0.875, 0.5, 0.875, 0.75, 0.125, 0.5, 0.125, 0.75, 0.125, 0.75, 0.125, 0.5, 0.125, 0.5, 0.125, 0.75, 0.125, 0.75, 0.125, 0.5, 0.125, 0.5, 0.125, 0.75, 0.125, 0.75, 0.125, 0.5, 0.625, 0.25, 0.375, 0.25, 0.375, 0.25, 0.625, 0.25, 0.375, 1.0, 0.625, 1.0, 0.625, 1.0, 0.375, 1.0, 0.625, 0.25, 0.375, 0.25, 0.375, 0.25, 0.625, 0.25, 0.625, 0.25, 0.375, 0.25, 0.375, 0.25, 0.625, 0.25, 0.375, 1.0, 0.625, 1.0, 0.625, 1.0, 0.375, 1.0, 0.875, 0.75, 0.875, 0.5, 0.875, 0.5, 0.875, 0.75, 0.875, 0.75, 0.875, 0.5, 0.875, 0.5, 0.875, 0.75, 0.375, 1.0, 0.625, 1.0, 0.625, 1.0, 0.375, 1.0, 0.875, 0.75, 0.875, 0.5, 0.875, 0.5, 0.875, 0.75, 0.125, 0.5, 0.125, 0.75, 0.125, 0.75, 0.125, 0.5, 0.625, 0.25, 0.375, 0.25, 0.375, 0.25, 0.625, 0.25, 0.125, 0.5, 0.125, 0.75, 0.125, 0.75, 0.125, 0.5, 0.625, 0.25, 0.375, 0.25, 0.375, 0.25, 0.625, 0.25, 0.375, 1.0, 0.625, 1.0, 0.625, 1.0, 0.375, 1.0, 0.375, 1.0, 0.625, 1.0, 0.625, 1.0, 0.375, 1.0, 0.375, 1.0, 0.625, 1.0, 0.625, 1.0, 0.375, 1.0, 0.875, 0.75, 0.875, 0.5, 0.875, 0.5, 0.875, 0.75, 0.125, 0.5, 0.125, 0.75, 0.125, 0.75, 0.125, 0.5, 0.875, 0.75, 0.875, 0.5, 0.875, 0.5, 0.875, 0.75, 0.875, 0.75, 0.875, 0.5, 0.875, 0.5, 0.875, 0.75, 0.125, 0.5, 0.125, 0.75, 0.125, 0.75, 0.125, 0.5, 0.625, 0.25, 0.375, 0.25, 0.375, 0.25, 0.625, 0.25, 0.625, 0.25, 0.375, 0.25, 0.375, 0.25, 0.625, 0.25, 0.125, 0.5, 0.125, 0.75, 0.125, 0.75, 0.125, 0.5, 0.625, 0.25, 0.375, 0.25, 0.375, 0.25, 0.625, 0.25, 0.375, 1.0, 0.625, 1.0, 0.625, 1.0, 0.375, 1.0, 0.875, 0.75, 0.875, 0.5, 0.875, 0.5, 0.875, 0.75, 0.375, 1.0, 0.625, 1.0, 0.625, 1.0, 0.375, 1.0, 0.875, 0.75, 0.875, 0.5, 0.875, 0.5, 0.875, 0.75, 0.125, 0.5, 0.125, 0.75, 0.125, 0.75, 0.125, 0.5, 0.875, 0.75, 0.875, 0.5, 0.875, 0.5, 0.875, 0.75, 0.125, 0.5, 0.125, 0.75, 0.125, 0.75, 0.125, 0.5, 0.625, 0.25, 0.375, 0.25, 0.375, 0.25, 0.625, 0.25, 0.375, 1.0, 0.625, 1.0, 0.625, 1.0, 0.375, 1.0, 0.625, 0.25, 0.375, 0.25, 0.375, 0.25, 0.625, 0.25, 0.125, 0.5, 0.125, 0.75, 0.125, 0.75, 0.125, 0.5, 0.625, 0.25, 0.375, 0.25, 0.375, 0.25, 0.625, 0.25, 0.375, 1.0, 0.625, 1.0, 0.625, 1.0, 0.375, 1.0, 0.875, 0.75, 0.875, 0.5, 0.875, 0.5, 0.875, 0.75, 0.375, 1.0, 0.625, 1.0, 0.625, 1.0, 0.375, 1.0, 0.875, 0.75, 0.875, 0.5, 0.875, 0.5, 0.875, 0.75, 0.125, 0.5, 0.125, 0.75, 0.125, 0.75, 0.125, 0.5, 0.125, 0.5, 0.125, 0.75, 0.125, 0.75, 0.125, 0.5, 0.125, 0.5, 0.125, 0.75, 0.125, 0.75, 0.125, 0.5, 0.625, 0.25, 0.375, 0.25, 0.375, 0.25, 0.625, 0.25, 0.375, 1.0, 0.625, 1.0, 0.625, 1.0, 0.375, 1.0, 0.625, 0.25, 0.375, 0.25, 0.375, 0.25, 0.625, 0.25, 0.625, 0.25, 0.375, 0.25, 0.375, 0.25, 0.625, 0.25, 0.375, 1.0, 0.625, 1.0, 0.625, 1.0, 0.375, 1.0, 0.875, 0.75, 0.875, 0.5, 0.875, 0.5, 0.875, 0.75, 0.875, 0.75, 0.875, 0.5, 0.875, 0.5, 0.875, 0.75, 0.375, 1.0, 0.625, 1.0, 0.625, 1.0, 0.375, 1.0, 0.875, 0.75, 0.875, 0.5, 0.875, 0.5, 0.875, 0.75, 0.125, 0.5, 0.125, 0.75, 0.125, 0.75, 0.125, 0.5, 0.625, 0.25, 0.375, 0.25, 0.375, 0.25, 0.625, 0.25, 0.125, 0.5, 0.125, 0.75, 0.125, 0.75, 0.125, 0.5, 0.625, 0.25, 0.375, 0.25, 0.375, 0.25, 0.625, 0.25, 0.375, 1.0, 0.625, 1.0, 0.625, 1.0, 0.375, 1.0, 0.375, 1.0, 0.625, 1.0, 0.625, 1.0, 0.375, 1.0, 0.375, 1.0, 0.625, 1.0, 0.625, 1.0, 0.375, 1.0, 0.875, 0.75, 0.875, 0.5, 0.875, 0.5, 0.875, 0.75, 0.125, 0.5, 0.125, 0.75, 0.125, 0.75, 0.125, 0.5, 0.875, 0.75, 0.875, 0.5, 0.875, 0.5, 0.875, 0.75, 0.875, 0.75, 0.875, 0.5, 0.875, 0.5, 0.875, 0.75, 0.125, 0.5, 0.125, 0.75, 0.125, 0.75, 0.125, 0.5, 0.625, 0.25, 0.375, 0.25, 0.375, 0.25, 0.625, 0.25, 0.625, 0.25, 0.375, 0.25, 0.375, 0.25, 0.625, 0.25, 0.125, 0.5, 0.125, 0.75, 0.125, 0.75, 0.125, 0.5, 0.625, 0.25, 0.375, 0.25, 0.375, 0.25, 0.625, 0.25, 0.375, 1.0, 0.625, 1.0, 0.625, 1.0, 0.375, 1.0, 0.875, 0.75, 0.875, 0.5, 0.875, 0.5, 0.875, 0.75, 0.375, 1.0, 0.625, 1.0, 0.625, 1.0, 0.375, 1.0, 0.875, 0.75, 0.875, 0.5, 0.875, 0.5, 0.875, 0.75, 0.125, 0.5, 0.125, 0.75, 0.125, 0.75, 0.125, 0.5, 0.875, 0.75, 0.875, 0.5, 0.875, 0.5, 0.875, 0.75, 0.125, 0.5, 0.125, 0.75, 0.125, 0.75, 0.125, 0.5, 0.625, 0.25, 0.375, 0.25, 0.375, 0.25, 0.625, 0.25, 0.375, 1.0, 0.625, 1.0, 0.625, 1.0, 0.375, 1.0, 0.625, 0.25, 0.375, 0.25, 0.375, 0.25, 0.625, 0.25, 0.125, 0.5, 0.125, 0.75, 0.125, 0.75, 0.125, 0.5, 0.625, 0.25, 0.375, 0.25, 0.375, 0.25, 0.625, 0.25, 0.375, 1.0, 0.625, 1.0, 0.625, 1.0, 0.375, 1.0, 0.875, 0.75, 0.875, 0.5, 0.875, 0.5, 0.875, 0.75, 0.375, 1.0, 0.625, 1.0, 0.625, 1.0, 0.375, 1.0, 0.875, 0.75, 0.875, 0.5, 0.875, 0.5, 0.875, 0.75, 0.125, 0.5, 0.125, 0.75, 0.125, 0.75, 0.125, 0.5, 0.375, 0.0, 0.625, 0.0, 0.625, 0.25, 0.375, 0.25, 0.125, 0.5, 0.125, 0.75, 0.125, 0.75, 0.125, 0.5, 0.625, 0.25, 0.375, 0.25, 0.375, 0.25, 0.625, 0.25, 0.375, 1.0, 0.625, 1.0, 0.625, 1.0, 0.375, 1.0])
me_cube_002.materials.append(mat_bandana)
me_cube_002.use_remesh_fix_poles = True
me_cube_002.use_remesh_preserve_attributes = False
me_cube_002.update()
me_cylinder_001 = bpy.data.meshes.new('Cylinder.001')
me_cylinder_001.from_pydata([(0.0, 1.0, -0.3), (0.0, 1.0, 0.3), (0.1951, 0.9808, -0.3), (0.1951, 0.9808, 0.3), (0.3827, 0.9239, -0.3), (0.3827, 0.9239, 0.3), (0.5556, 0.8315, -0.3), (0.5556, 0.8315, 0.3), (0.7071, 0.7071, -0.3), (0.7071, 0.7071, 0.3), (0.8315, 0.5556, -0.3), (0.8315, 0.5556, 0.3), (0.9239, 0.3827, -0.3), (0.9239, 0.3827, 0.3), (0.9808, 0.1951, -0.3), (0.9808, 0.1951, 0.3), (1.0, -4.371e-08, -0.3), (1.0, -4.371e-08, 0.3), (0.9808, -0.1951, -0.3), (0.9808, -0.1951, 0.3), (0.9239, -0.3827, -0.3), (0.9239, -0.3827, 0.3), (0.8315, -0.5556, -0.3), (0.8315, -0.5556, 0.3), (0.7071, -0.7071, -0.3), (0.7071, -0.7071, 0.3), (0.5556, -0.8315, -0.3), (0.5556, -0.8315, 0.3), (0.3827, -0.9239, -0.3), (0.3827, -0.9239, 0.3), (0.1951, -0.9808, -0.3), (0.1951, -0.9808, 0.3), (-8.742e-08, -1.0, -0.3), (-8.742e-08, -1.0, 0.3), (-0.1951, -0.9808, -0.3), (-0.1951, -0.9808, 0.3), (-0.3827, -0.9239, -0.3), (-0.3827, -0.9239, 0.3), (-0.5556, -0.8315, -0.3), (-0.5556, -0.8315, 0.3), (-0.7071, -0.7071, -0.3), (-0.7071, -0.7071, 0.3), (-0.8315, -0.5556, -0.3), (-0.8315, -0.5556, 0.3), (-0.9239, -0.3827, -0.3), (-0.9239, -0.3827, 0.3), (-0.9808, -0.1951, -0.3), (-0.9808, -0.1951, 0.3), (-1.0, 1.192e-08, -0.3), (-1.0, 1.192e-08, 0.3), (-0.9808, 0.1951, -0.3), (-0.9808, 0.1951, 0.3), (-0.9239, 0.3827, -0.3), (-0.9239, 0.3827, 0.3), (-0.8315, 0.5556, -0.3), (-0.8315, 0.5556, 0.3), (-0.7071, 0.7071, -0.3), (-0.7071, 0.7071, 0.3), (-0.5556, 0.8315, -0.3), (-0.5556, 0.8315, 0.3), (-0.3827, 0.9239, -0.3), (-0.3827, 0.9239, 0.3), (-0.1951, 0.9808, -0.3), (-0.1951, 0.9808, 0.3), (0.95, 0.3743, 0.206), (1.054, -0.1944, -5.409e-09), (0.95, 0.5079, 0.1167), (0.95, 0.45, -0.1746), (0.8633, -0.2988, -0.1768), (1.023, -0.2351, -0.1768), (0.8633, -0.2988, 0.1768), (0.9672, -0.16, 0.1768), (0.8274, -0.2846, -5.409e-09), (0.95, -0.3333, -0.25), (0.9645, 0.3623, 0.206), (1.012, 0.4568, 0.1167), (1.023, 0.479, -0.04097), (0.9912, 0.4158, -0.1746), (0.95, -0.3333, 0.25), (0.9744, -0.08814, -5.409e-09), (0.9705, 0.3333, 0.206), (1.037, 0.3333, 0.1167), (1.053, 0.3333, -0.04097), (1.008, 0.3333, -0.1746), (0.8765, -0.4315, -0.1768), (0.9672, -0.16, -0.1768), (1.073, -0.3821, -5.409e-09), (0.8765, -0.4315, 0.1768), (0.9645, 0.3044, 0.206), (0.8461, -0.4722, -5.409e-09), (1.012, 0.2099, 0.1167), (1.023, 0.1877, -0.04097), (0.9912, 0.2508, -0.1746), (1.037, -0.3678, -0.1768), (1.037, -0.3678, 0.1768), (0.95, 0.2924, 0.206), (0.95, 0.1587, 0.1167), (0.95, 0.1274, -0.04097), (0.95, 0.2167, -0.1746), (0.9328, -0.5067, -0.1768), (0.9355, 0.3044, 0.206), (0.8883, 0.2099, 0.1167), (0.8772, 0.1877, -0.04097), (0.9328, -0.5067, 0.1768), (0.9088, 0.2508, -0.1746), (0.9256, -0.5785, -5.409e-09), (0.95, 0.3333, 0.21), (0.9295, 0.3333, 0.206), (0.8627, 0.3333, 0.1167), (0.847, 0.3333, -0.04097), (0.8917, 0.3333, -0.1746), (0.9355, 0.3623, 0.206), (0.8883, 0.4568, 0.1167), (0.9991, -0.4803, -0.1768), (0.8772, 0.479, -0.04097), (0.9088, 0.4158, -0.1746), (0.9991, -0.4803, 0.1768), (1.019, -0.5412, -5.409e-09), (1.023, -0.2351, 0.1768), (0.95, 0.5393, -0.04097), (0.95, 0.3333, -0.21), (0.9009, -0.1863, -0.1768), (0.9009, -0.1863, 0.1768), (0.8806, -0.1255, -5.409e-09)], [], [(0, 2, 3, 1), (2, 4, 5, 3), (4, 6, 7, 5), (6, 8, 9, 7), (8, 10, 11, 9), (10, 12, 13, 11), (12, 14, 15, 13), (14, 16, 17, 15), (16, 18, 19, 17), (18, 20, 21, 19), (20, 22, 23, 21), (22, 24, 25, 23), (24, 26, 27, 25), (26, 28, 29, 27), (28, 30, 31, 29), (30, 32, 33, 31), (32, 34, 35, 33), (34, 36, 37, 35), (36, 38, 39, 37), (38, 40, 41, 39), (40, 42, 43, 41), (42, 44, 45, 43), (44, 46, 47, 45), (46, 48, 49, 47), (48, 50, 51, 49), (50, 52, 53, 51), (52, 54, 55, 53), (54, 56, 57, 55), (56, 58, 59, 57), (58, 60, 61, 59), (60, 62, 63, 61), (62, 0, 1, 63), (96, 95, 88, 90), (75, 74, 64, 66), (92, 91, 82, 83), (81, 80, 74, 75), (76, 75, 66, 119), (74, 80, 106), (113, 99, 105, 117), (67, 120, 77), (77, 120, 83), (77, 76, 119, 67), (108, 107, 100, 101), (91, 90, 81, 82), (93, 113, 117, 86), (90, 88, 80, 81), (79, 123, 121, 85), (83, 120, 92), (80, 88, 106), (73, 85, 121), (122, 78, 70), (98, 97, 91, 92), (97, 96, 90, 91), (112, 111, 107, 108), (92, 120, 98), (123, 72, 68, 121), (69, 73, 93), (99, 84, 89, 105), (88, 95, 106), (78, 94, 116), (117, 116, 94, 86), (87, 89, 72, 70), (99, 73, 84), (72, 89, 84, 68), (122, 70, 72, 123), (102, 101, 96, 97), (104, 102, 97, 98), (103, 116, 117, 105), (98, 120, 104), (95, 100, 106), (78, 71, 118), (65, 79, 85, 69), (87, 78, 103), (103, 105, 89, 87), (73, 69, 85), (65, 86, 94, 118), (110, 109, 102, 104), (109, 108, 101, 102), (104, 120, 110), (113, 73, 99), (100, 107, 106), (71, 78, 122), (115, 114, 109, 110), (114, 112, 108, 109), (110, 120, 115), (107, 111, 106), (122, 123, 79, 71), (65, 118, 71, 79), (115, 120, 67), (93, 86, 65, 69), (103, 78, 116), (111, 64, 106), (101, 100, 95, 96), (68, 73, 121), (64, 74, 106), (113, 93, 73), (94, 78, 118), (84, 73, 68), (70, 78, 87), (82, 81, 75, 76), (83, 82, 76, 77), (114, 115, 67, 119), (112, 114, 119, 66), (111, 112, 66, 64)])
me_cylinder_001.polygons.foreach_set('material_index', [0, 0, 0, 0, 0, 0, 0, 0, 0, 0, 0, 0, 0, 0, 0, 0, 0, 0, 0, 0, 0, 0, 0, 0, 0, 0, 0, 0, 0, 0, 0, 0, 1, 1, 1, 1, 1, 1, 1, 1, 1, 1, 1, 1, 1, 1, 1, 1, 1, 0, 1, 0, 1, 1, 0, 1, 1, 1, 1, 1, 1, 1, 0, 1, 1, 1, 1, 1, 0, 1, 1, 1, 1, 1, 1, 1, 1, 1, 0, 1, 1, 1, 1, 1, 0, 1, 1, 1, 0, 1, 1, 1, 1, 0, 1, 1, 1, 0, 1, 1, 1, 1, 1, 1])
_uv = me_cylinder_001.uv_layers.new(name='UVMap')
_uv.uv.foreach_set('vector', [1.0, 0.5, 0.9688, 0.5, 0.9688, 1.0, 1.0, 1.0, 0.9688, 0.5, 0.9375, 0.5, 0.9375, 1.0, 0.9688, 1.0, 0.9375, 0.5, 0.9062, 0.5, 0.9062, 1.0, 0.9375, 1.0, 0.9062, 0.5, 0.875, 0.5, 0.875, 1.0, 0.9062, 1.0, 0.875, 0.5, 0.8438, 0.5, 0.8438, 1.0, 0.875, 1.0, 0.8438, 0.5, 0.8125, 0.5, 0.8125, 1.0, 0.8438, 1.0, 0.8125, 0.5, 0.7812, 0.5, 0.7812, 1.0, 0.8125, 1.0, 0.7812, 0.5, 0.75, 0.5, 0.75, 1.0, 0.7812, 1.0, 0.75, 0.5, 0.7188, 0.5, 0.7188, 1.0, 0.75, 1.0, 0.7188, 0.5, 0.6875, 0.5, 0.6875, 1.0, 0.7188, 1.0, 0.6875, 0.5, 0.6562, 0.5, 0.6562, 1.0, 0.6875, 1.0, 0.6562, 0.5, 0.625, 0.5, 0.625, 1.0, 0.6562, 1.0, 0.625, 0.5, 0.5938, 0.5, 0.5938, 1.0, 0.625, 1.0, 0.5938, 0.5, 0.5625, 0.5, 0.5625, 1.0, 0.5938, 1.0, 0.5625, 0.5, 0.5312, 0.5, 0.5312, 1.0, 0.5625, 1.0, 0.5312, 0.5, 0.5, 0.5, 0.5, 1.0, 0.5312, 1.0, 0.5, 0.5, 0.4688, 0.5, 0.4688, 1.0, 0.5, 1.0, 0.4688, 0.5, 0.4375, 0.5, 0.4375, 1.0, 0.4688, 1.0, 0.4375, 0.5, 0.4062, 0.5, 0.4062, 1.0, 0.4375, 1.0, 0.4062, 0.5, 0.375, 0.5, 0.375, 1.0, 0.4062, 1.0, 0.375, 0.5, 0.3438, 0.5, 0.3438, 1.0, 0.375, 1.0, 0.3438, 0.5, 0.3125, 0.5, 0.3125, 1.0, 0.3438, 1.0, 0.3125, 0.5, 0.2812, 0.5, 0.2812, 1.0, 0.3125, 1.0, 0.2812, 0.5, 0.25, 0.5, 0.25, 1.0, 0.2812, 1.0, 0.25, 0.5, 0.2188, 0.5, 0.2188, 1.0, 0.25, 1.0, 0.2188, 0.5, 0.1875, 0.5, 0.1875, 1.0, 0.2188, 1.0, 0.1875, 0.5, 0.1562, 0.5, 0.1562, 1.0, 0.1875, 1.0, 0.1562, 0.5, 0.125, 0.5, 0.125, 1.0, 0.1562, 1.0, 0.125, 0.5, 0.09375, 0.5, 0.09375, 1.0, 0.125, 1.0, 0.09375, 0.5, 0.0625, 0.5, 0.0625, 1.0, 0.09375, 1.0, 0.0625, 0.5, 0.03125, 0.5, 0.03125, 1.0, 0.0625, 1.0, 0.03125, 0.5, 0.0, 0.5, 0.0, 1.0, 0.03125, 1.0, 0.25, 0.6875, 0.25, 0.9375, 0.375, 0.9375, 0.375, 0.6875, 0.625, 0.6875, 0.625, 0.9375, 0.75, 0.9375, 0.75, 0.6875, 0.375, 0.1875, 0.375, 0.4375, 0.5, 0.4375, 0.5, 0.1875, 0.5, 0.6875, 0.5, 0.9375, 0.625, 0.9375, 0.625, 0.6875, 0.625, 0.4375, 0.625, 0.6875, 0.75, 0.6875, 0.75, 0.4375, 0.625, 0.9375, 0.5, 0.9375, 0.5156, 1.0, 0.3438, 0.25, 0.2188, 0.25, 0.2187, 0.5, 0.3437, 0.5, 0.75, 0.1875, 0.7969, 0.0, 0.625, 0.1875, 0.625, 0.1875, 0.6719, 0.0, 0.5, 0.1875, 0.625, 0.1875, 0.625, 0.4375, 0.75, 0.4375, 0.75, 0.1875, 1.0, 0.6875, 1.0, 0.9375, 0.125, 0.9375, 0.125, 0.6875, 0.375, 0.4375, 0.375, 0.6875, 0.5, 0.6875, 0.5, 0.4375, 0.4688, 0.25, 0.3438, 0.25, 0.3437, 0.5, 0.4687, 0.5, 0.375, 0.6875, 0.375, 0.9375, 0.5, 0.9375, 0.5, 0.6875, 0.7188, 0.5, 0.8437, 0.5, 0.8438, 0.25, 0.7188, 0.25, 0.5, 0.1875, 0.5469, 0.0, 0.375, 0.1875, 0.5, 0.9375, 0.375, 0.9375, 0.3906, 1.0, 0.9219, 0.0, 0.7188, 0.25, 0.8438, 0.25, 0.8438, 0.75, 0.7656, 1.0, 0.9688, 0.75, 0.25, 0.1875, 0.25, 0.4375, 0.375, 0.4375, 0.375, 0.1875, 0.25, 0.4375, 0.25, 0.6875, 0.375, 0.6875, 0.375, 0.4375, 0.875, 0.6875, 0.875, 0.9375, 1.0, 0.9375, 2.98e-08, 0.6875, 0.375, 0.1875, 0.4219, 0.0, 0.25, 0.1875, 0.8437, 0.5, 0.9687, 0.5, 0.9688, 0.25, 0.8438, 0.25, 0.5938, 0.25, 0.6719, 0.0, 0.4688, 0.25, 0.2188, 0.25, 0.09375, 0.25, 0.09375, 0.5, 0.2187, 0.5, 0.375, 0.9375, 0.25, 0.9375, 0.2656, 1.0, 0.2656, 1.0, 0.4688, 0.75, 0.3438, 0.75, 0.3437, 0.5, 0.3438, 0.75, 0.4688, 0.75, 0.4687, 0.5, 0.09375, 0.75, 0.09375, 0.5, 0.9687, 0.5, 0.9688, 0.75, 0.2188, 0.25, 0.2969, 0.0, 0.09375, 0.25, 0.9687, 0.5, 0.09375, 0.5, 0.09375, 0.25, 0.9688, 0.25, 0.8438, 0.75, 0.9688, 0.75, 0.9687, 0.5, 0.8437, 0.5, 0.125, 0.4375, 0.125, 0.6875, 0.25, 0.6875, 0.25, 0.4375, 0.125, 0.1875, 0.125, 0.4375, 0.25, 0.4375, 0.25, 0.1875, 0.2188, 0.75, 0.3438, 0.75, 0.3437, 0.5, 0.2187, 0.5, 0.25, 0.1875, 0.2969, 0.0, 0.125, 0.1875, 0.25, 0.9375, 0.125, 0.9375, 0.1406, 1.0, 0.5156, 1.0, 0.7188, 0.75, 0.5938, 0.75, 0.5938, 0.5, 0.7188, 0.5, 0.7188, 0.25, 0.5938, 0.25, 0.09375, 0.75, 0.01563, 1.0, 0.2188, 0.75, 0.2188, 0.75, 0.2187, 0.5, 0.09375, 0.5, 0.09375, 0.75, 0.7969, 0.0, 0.5938, 0.25, 0.7188, 0.25, 0.5938, 0.5, 0.4687, 0.5, 0.4688, 0.75, 0.5938, 0.75, 1.0, 0.1875, 1.0, 0.4375, 0.125, 0.4375, 0.125, 0.1875, 1.0, 0.4375, 1.0, 0.6875, 0.125, 0.6875, 0.125, 0.4375, 0.125, 0.1875, 0.1719, 0.0, 1.0, 0.1875, 0.3438, 0.25, 0.4219, 0.0, 0.2188, 0.25, 0.125, 0.9375, 1.0, 0.9375, 0.01563, 1.0, 0.7188, 0.75, 0.6406, 1.0, 0.8438, 0.75, 0.875, 0.1875, 0.875, 0.4375, 0.0, 0.4375, 0.0, 0.1875, 0.875, 0.4375, 0.875, 0.6875, 2.98e-08, 0.6875, 0.0, 0.4375, 1.0, 0.1875, 0.04688, 0.0, 0.875, 0.1875, 1.0, 0.9375, 0.875, 0.9375, 0.8906, 1.0, 0.8438, 0.75, 0.8437, 0.5, 0.7188, 0.5, 0.7188, 0.75, 0.5938, 0.5, 0.5938, 0.75, 0.7188, 0.75, 0.7188, 0.5, 0.875, 0.1875, 0.9219, 0.0, 0.75, 0.1875, 0.4688, 0.25, 0.4687, 0.5, 0.5938, 0.5, 0.5938, 0.25, 0.2188, 0.75, 0.1406, 1.0, 0.3438, 0.75, 0.875, 0.9375, 0.75, 0.9375, 0.7656, 1.0, 0.125, 0.6875, 0.125, 0.9375, 0.25, 0.9375, 0.25, 0.6875, 0.9688, 0.25, 0.04688, 0.0, 0.8438, 0.25, 0.75, 0.9375, 0.625, 0.9375, 0.6406, 1.0, 0.3438, 0.25, 0.4688, 0.25, 0.5469, 0.0, 0.4688, 0.75, 0.3906, 1.0, 0.5938, 0.75, 0.09375, 0.25, 0.1719, 0.0, 0.9688, 0.25, 0.9688, 0.75, 0.8906, 1.0, 0.09375, 0.75, 0.5, 0.4375, 0.5, 0.6875, 0.625, 0.6875, 0.625, 0.4375, 0.5, 0.1875, 0.5, 0.4375, 0.625, 0.4375, 0.625, 0.1875, 0.875, 0.4375, 0.875, 0.1875, 0.75, 0.1875, 0.75, 0.4375, 0.875, 0.6875, 0.875, 0.4375, 0.75, 0.4375, 0.75, 0.6875, 0.875, 0.9375, 0.875, 0.6875, 0.75, 0.6875, 0.75, 0.9375])
me_cylinder_001.materials.append(mat_bandana_003)
me_cylinder_001.materials.append(mat_eyes_001)
me_cylinder_001.use_remesh_fix_poles = True
me_cylinder_001.use_remesh_preserve_attributes = False
me_cylinder_001.update()

# ---- objects
ob_cylinder = bpy.data.objects.new('Cylinder', me_cylinder)
ob_cube = bpy.data.objects.new('Cube', me_cube_001)
ob_cube_001 = bpy.data.objects.new('Cube.001', me_cube_002)
ob_cylinder_001 = bpy.data.objects.new('Cylinder.001', me_cylinder_001)

# ---- transforms, parenting, visibility, modifiers, constraints
ob_cylinder.location = (0.0, 0.0, 0.0)
ob_cylinder.scale = (2.0, 1.5, 1.0)
ob_cube.location = (-0.1202, 4.076, 0.03122)
ob_cube.scale = (0.2, 0.1, 0.1)
ob_cube_001.location = (-0.1202, -4.046, 0.03122)
ob_cube_001.scale = (0.2, -0.1, 0.1)
ob_cylinder_001.location = (0.0, 0.0, 0.0)
ob_cylinder_001.scale = (2.0, 1.5, 1.0)

# ---- collection membership
col_collection.objects.link(ob_cylinder)
col_collection.objects.link(ob_cube)
col_collection.objects.link(ob_cube_001)
col_collection.objects.link(ob_cylinder_001)

# ---- scene / render settings (as saved in the file)
scene.frame_start = 1; scene.frame_end = 250; scene.frame_set(1)
scene.render.engine = 'BLENDER_EEVEE_NEXT'
scene.cycles.use_denoising = False
scene.cycles.samples = 128
scene.cycles.sampling_pattern = 'TABULATED_SOBOL'
scene.cycles.use_adaptive_sampling = False
scene.cycles.use_light_tree = False
scene.view_settings.view_transform = 'Filmic'
bpy.context.view_layer.update()

# ---- added for rendering (the .blend has no active camera and no usable light): camera, sun
cam_auto = bpy.data.cameras.new('AutoCamera')
cam_auto.lens = 50.0
cam_auto.sensor_width = 36.0
cam_auto.clip_end = 1000.0
ob_auto_camera = bpy.data.objects.new('AutoCamera', cam_auto)
scene.collection.objects.link(ob_auto_camera)
ob_auto_camera.location = (5.39645, -6.5318, 3.39035)
ob_auto_camera.rotation_euler = (1.09748, -7.21219e-08, 0.694738)
scene.camera = ob_auto_camera
light_auto_sun = bpy.data.lights.new('AutoSun', 'SUN')
light_auto_sun.energy = 3.0
light_auto_sun.angle = 0.0523599
ob_auto_sun = bpy.data.objects.new('AutoSun', light_auto_sun)
scene.collection.objects.link(ob_auto_sun)
ob_auto_sun.rotation_euler = (0.872665, 0.174533, 0.523599)
bpy.context.view_layer.update()
